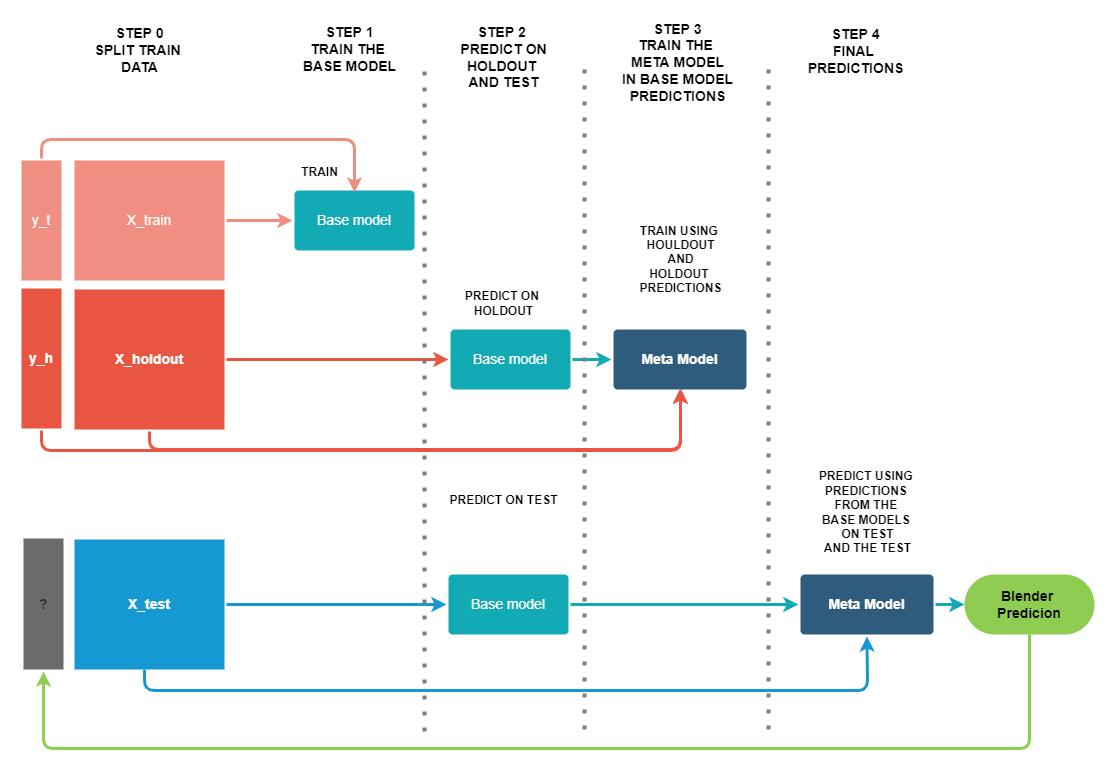

The diagram above was exported from draw.io. Its source (the exported page's mxGraphModel, read from the mxfile embedded in the PNG):
<mxGraphModel dx="1447" dy="750" grid="1" gridSize="10" guides="1" tooltips="1" connect="1" arrows="1" fold="1" page="1" pageScale="1" pageWidth="1169" pageHeight="827" background="none" math="0" shadow="0">
  <root>
    <mxCell id="0" />
    <mxCell id="1" parent="0" />
    <mxCell id="1751" value="" style="edgeStyle=none;rounded=1;jumpStyle=none;html=1;shadow=0;labelBackgroundColor=none;startArrow=none;startFill=0;jettySize=auto;orthogonalLoop=1;strokeColor=#F08E81;strokeWidth=3;fontFamily=Helvetica;fontSize=14;fontColor=#FFFFFF;spacing=5;fontStyle=1;fillColor=#b0e3e6;exitX=1;exitY=0.5;exitDx=0;exitDy=0;entryX=0;entryY=0.5;entryDx=0;entryDy=0;" parent="1" source="1756" target="1769" edge="1">
      <mxGeometry relative="1" as="geometry">
        <Array as="points" />
      </mxGeometry>
    </mxCell>
    <mxCell id="1753" value="X_holdout" style="rounded=1;whiteSpace=wrap;html=1;shadow=0;labelBackgroundColor=none;strokeColor=none;strokeWidth=3;fillColor=#e85642;fontFamily=Helvetica;fontSize=14;fontColor=#FFFFFF;align=center;spacing=5;fontStyle=1;arcSize=0;perimeterSpacing=2;" parent="1" vertex="1">
      <mxGeometry x="120" y="341" width="150" height="140" as="geometry" />
    </mxCell>
    <mxCell id="1756" value="X_train" style="rounded=1;whiteSpace=wrap;html=1;shadow=0;labelBackgroundColor=none;strokeColor=none;strokeWidth=3;fillColor=#f08e81;fontFamily=Helvetica;fontSize=14;fontColor=#FFFFFF;align=center;spacing=5;fontStyle=0;arcSize=0;perimeterSpacing=2;" parent="1" vertex="1">
      <mxGeometry x="120" y="212" width="150" height="120" as="geometry" />
    </mxCell>
    <mxCell id="1767" value="Base model" style="rounded=1;whiteSpace=wrap;html=1;shadow=0;labelBackgroundColor=none;strokeColor=none;strokeWidth=3;fillColor=#12AAB5;fontFamily=Helvetica;fontSize=14;fontColor=#FFFFFF;align=center;spacing=5;arcSize=7;perimeterSpacing=2;" parent="1" vertex="1">
      <mxGeometry x="496" y="381" width="120" height="60" as="geometry" />
    </mxCell>
    <mxCell id="1769" value="Base model" style="rounded=1;whiteSpace=wrap;html=1;shadow=0;labelBackgroundColor=none;strokeColor=none;strokeWidth=3;fillColor=#12AAB5;fontFamily=Helvetica;fontSize=14;fontColor=#FFFFFF;align=center;spacing=5;arcSize=7;perimeterSpacing=2;" parent="1" vertex="1">
      <mxGeometry x="340" y="242" width="120" height="60" as="geometry" />
    </mxCell>
    <mxCell id="TQYjgXyfLCEUGjYd2Lus-1780" value="" style="edgeStyle=none;rounded=1;jumpStyle=none;html=1;shadow=0;labelBackgroundColor=none;startArrow=none;startFill=0;jettySize=auto;orthogonalLoop=1;strokeColor=#E85642;strokeWidth=3;fontFamily=Helvetica;fontSize=14;fontColor=#FFFFFF;spacing=5;fontStyle=1;fillColor=#b0e3e6;exitX=1;exitY=0.5;exitDx=0;exitDy=0;entryX=0;entryY=0.5;entryDx=0;entryDy=0;" parent="1" source="1753" target="1767" edge="1">
      <mxGeometry relative="1" as="geometry">
        <mxPoint x="282.9999999999998" y="402.9999999999999" as="sourcePoint" />
        <mxPoint x="598" y="305" as="targetPoint" />
        <Array as="points" />
      </mxGeometry>
    </mxCell>
    <mxCell id="TQYjgXyfLCEUGjYd2Lus-1784" value="&lt;b&gt;PREDICT ON &lt;br&gt;HOLDOUT&lt;/b&gt;" style="text;html=1;align=center;verticalAlign=middle;resizable=0;points=[];autosize=1;strokeColor=none;fillColor=none;" parent="1" vertex="1">
      <mxGeometry x="504" y="340" width="90" height="30" as="geometry" />
    </mxCell>
    <mxCell id="TQYjgXyfLCEUGjYd2Lus-1785" value="Meta Model" style="rounded=1;whiteSpace=wrap;html=1;shadow=0;labelBackgroundColor=none;strokeColor=none;strokeWidth=3;fillColor=#2F5B7C;fontFamily=Helvetica;fontSize=14;fontColor=#FFFFFF;align=center;spacing=5;fontStyle=1;arcSize=7;perimeterSpacing=2;" parent="1" vertex="1">
      <mxGeometry x="659" y="381" width="133" height="60" as="geometry" />
    </mxCell>
    <mxCell id="TQYjgXyfLCEUGjYd2Lus-1786" value="" style="edgeStyle=none;rounded=1;jumpStyle=none;html=1;shadow=0;labelBackgroundColor=none;startArrow=none;startFill=0;jettySize=auto;orthogonalLoop=1;strokeColor=#12AAB5;strokeWidth=3;fontFamily=Helvetica;fontSize=14;fontColor=#FFFFFF;spacing=5;fontStyle=1;fillColor=#b0e3e6;exitX=1;exitY=0.5;exitDx=0;exitDy=0;entryX=0;entryY=0.5;entryDx=0;entryDy=0;" parent="1" source="1767" target="TQYjgXyfLCEUGjYd2Lus-1785" edge="1">
      <mxGeometry relative="1" as="geometry">
        <mxPoint x="898.1560283687943" y="606.4999999999999" as="sourcePoint" />
        <mxPoint x="941.8439716312055" y="683.5" as="targetPoint" />
      </mxGeometry>
    </mxCell>
    <mxCell id="TQYjgXyfLCEUGjYd2Lus-1787" value="&lt;b&gt;TRAIN USING &lt;br&gt;HOULDOUT&lt;br&gt;AND&lt;br&gt;HOLDOUT &lt;br&gt;PREDICTIONS&lt;/b&gt;" style="text;html=1;align=center;verticalAlign=middle;resizable=0;points=[];autosize=1;strokeColor=none;fillColor=none;" parent="1" vertex="1">
      <mxGeometry x="675.5" y="271" width="100" height="80" as="geometry" />
    </mxCell>
    <mxCell id="TQYjgXyfLCEUGjYd2Lus-1788" value="y_t" style="rounded=1;whiteSpace=wrap;html=1;shadow=0;labelBackgroundColor=none;strokeColor=none;strokeWidth=3;fillColor=#f08e81;fontFamily=Helvetica;fontSize=14;fontColor=#FFFFFF;align=center;spacing=5;fontStyle=0;arcSize=0;perimeterSpacing=2;" parent="1" vertex="1">
      <mxGeometry x="67" y="212" width="40" height="120" as="geometry" />
    </mxCell>
    <mxCell id="TQYjgXyfLCEUGjYd2Lus-1789" value="y_h" style="rounded=1;whiteSpace=wrap;html=1;shadow=0;labelBackgroundColor=none;strokeColor=none;strokeWidth=3;fillColor=#e85642;fontFamily=Helvetica;fontSize=14;fontColor=#FFFFFF;align=center;spacing=5;fontStyle=1;arcSize=0;perimeterSpacing=2;" parent="1" vertex="1">
      <mxGeometry x="67" y="340" width="40" height="140" as="geometry" />
    </mxCell>
    <mxCell id="TQYjgXyfLCEUGjYd2Lus-1790" value="" style="edgeStyle=none;rounded=1;jumpStyle=none;html=1;shadow=0;labelBackgroundColor=none;startArrow=none;startFill=0;jettySize=auto;orthogonalLoop=1;strokeColor=#E85642;strokeWidth=3;fontFamily=Helvetica;fontSize=14;fontColor=#FFFFFF;spacing=5;fontStyle=1;fillColor=#b0e3e6;exitX=0.5;exitY=1;exitDx=0;exitDy=0;" parent="1" source="TQYjgXyfLCEUGjYd2Lus-1789" edge="1">
      <mxGeometry relative="1" as="geometry">
        <mxPoint x="87" y="491" as="sourcePoint" />
        <mxPoint x="726" y="440" as="targetPoint" />
        <Array as="points">
          <mxPoint x="87" y="502" />
          <mxPoint x="726" y="502" />
        </Array>
      </mxGeometry>
    </mxCell>
    <mxCell id="TQYjgXyfLCEUGjYd2Lus-1791" value="" style="edgeStyle=none;rounded=1;jumpStyle=none;html=1;shadow=0;labelBackgroundColor=none;startArrow=none;startFill=0;jettySize=auto;orthogonalLoop=1;strokeColor=#F08E81;strokeWidth=3;fontFamily=Helvetica;fontSize=14;fontColor=#FFFFFF;spacing=5;fontStyle=1;fillColor=#b0e3e6;exitX=0.5;exitY=0;exitDx=0;exitDy=0;entryX=0.5;entryY=0.063;entryDx=0;entryDy=0;entryPerimeter=0;" parent="1" source="TQYjgXyfLCEUGjYd2Lus-1788" target="1769" edge="1">
      <mxGeometry relative="1" as="geometry">
        <mxPoint x="55" y="211.9999999999999" as="sourcePoint" />
        <mxPoint x="374" y="241.0000000000001" as="targetPoint" />
        <Array as="points">
          <mxPoint x="87" y="191" />
          <mxPoint x="400" y="191" />
        </Array>
      </mxGeometry>
    </mxCell>
    <mxCell id="TQYjgXyfLCEUGjYd2Lus-1793" value="&lt;b&gt;&lt;font style=&quot;font-size: 14px&quot;&gt;STEP 1&lt;br&gt;TRAIN THE &lt;br&gt;BASE MODEL&lt;/font&gt;&lt;/b&gt;" style="text;html=1;align=center;verticalAlign=middle;resizable=0;points=[];autosize=1;strokeColor=none;fillColor=none;" parent="1" vertex="1">
      <mxGeometry x="340" y="76" width="110" height="50" as="geometry" />
    </mxCell>
    <mxCell id="TQYjgXyfLCEUGjYd2Lus-1796" value="&lt;b&gt;&lt;font style=&quot;font-size: 14px&quot;&gt;STEP 2&amp;nbsp;&lt;br&gt;PREDICT ON&lt;br&gt;HOLDOUT &lt;br&gt;AND TEST&lt;br&gt;&lt;/font&gt;&lt;/b&gt;" style="text;html=1;align=center;verticalAlign=middle;resizable=0;points=[];autosize=1;strokeColor=none;fillColor=none;" parent="1" vertex="1">
      <mxGeometry x="499" y="74" width="100" height="70" as="geometry" />
    </mxCell>
    <mxCell id="TQYjgXyfLCEUGjYd2Lus-1797" value="&lt;font&gt;&lt;span style=&quot;font-size: 14px&quot;&gt;&lt;b&gt;STEP 3&lt;/b&gt;&lt;/span&gt;&lt;br&gt;&lt;span style=&quot;font-size: 14px&quot;&gt;&lt;b&gt;TRAIN THE &lt;br&gt;META MODEL&lt;br&gt;&amp;nbsp;IN BASE MODEL &lt;br&gt;PREDICTIONS&lt;/b&gt;&lt;/span&gt;&lt;br&gt;&lt;/font&gt;" style="text;html=1;align=center;verticalAlign=middle;resizable=0;points=[];autosize=1;strokeColor=none;fillColor=none;" parent="1" vertex="1">
      <mxGeometry x="657.5" y="74" width="130" height="80" as="geometry" />
    </mxCell>
    <mxCell id="TQYjgXyfLCEUGjYd2Lus-1798" value="" style="edgeStyle=none;rounded=1;jumpStyle=none;html=1;shadow=0;labelBackgroundColor=none;startArrow=none;startFill=0;jettySize=auto;orthogonalLoop=1;strokeColor=#E85642;strokeWidth=3;fontFamily=Helvetica;fontSize=14;fontColor=#FFFFFF;spacing=5;fontStyle=1;fillColor=#b0e3e6;" parent="1" edge="1">
      <mxGeometry relative="1" as="geometry">
        <mxPoint x="195" y="701" as="sourcePoint" />
        <mxPoint x="195" y="703.0000000000002" as="targetPoint" />
      </mxGeometry>
    </mxCell>
    <mxCell id="TQYjgXyfLCEUGjYd2Lus-1801" value="X_test" style="rounded=1;whiteSpace=wrap;html=1;shadow=0;labelBackgroundColor=none;strokeColor=none;strokeWidth=3;fillColor=#1699d3;fontFamily=Helvetica;fontSize=14;fontColor=#FFFFFF;align=center;spacing=5;fontStyle=1;arcSize=0;perimeterSpacing=2;" parent="1" vertex="1">
      <mxGeometry x="120" y="591" width="150" height="130" as="geometry" />
    </mxCell>
    <mxCell id="TQYjgXyfLCEUGjYd2Lus-1804" value="Base model" style="rounded=1;whiteSpace=wrap;html=1;shadow=0;labelBackgroundColor=none;strokeColor=none;strokeWidth=3;fillColor=#12AAB5;fontFamily=Helvetica;fontSize=14;fontColor=#FFFFFF;align=center;spacing=5;arcSize=7;perimeterSpacing=2;" parent="1" vertex="1">
      <mxGeometry x="494" y="626" width="120" height="60" as="geometry" />
    </mxCell>
    <mxCell id="TQYjgXyfLCEUGjYd2Lus-1805" value="" style="edgeStyle=none;rounded=0;jumpStyle=none;html=1;shadow=0;labelBackgroundColor=none;startArrow=none;startFill=0;endArrow=classic;endFill=1;jettySize=auto;orthogonalLoop=1;strokeColor=#1699D3;strokeWidth=3;fontFamily=Helvetica;fontSize=14;fontColor=#FFFFFF;spacing=5;exitX=1;exitY=0.5;exitDx=0;exitDy=0;entryX=0;entryY=0.5;entryDx=0;entryDy=0;" parent="1" source="TQYjgXyfLCEUGjYd2Lus-1801" target="TQYjgXyfLCEUGjYd2Lus-1804" edge="1">
      <mxGeometry relative="1" as="geometry">
        <mxPoint x="290" y="649" as="sourcePoint" />
        <mxPoint x="527" y="600.9975301204818" as="targetPoint" />
      </mxGeometry>
    </mxCell>
    <mxCell id="TQYjgXyfLCEUGjYd2Lus-1813" value="&lt;b&gt;TRAIN&lt;/b&gt;" style="text;html=1;align=center;verticalAlign=middle;resizable=0;points=[];autosize=1;strokeColor=none;fillColor=none;" parent="1" vertex="1">
      <mxGeometry x="340" y="214" width="50" height="20" as="geometry" />
    </mxCell>
    <mxCell id="TQYjgXyfLCEUGjYd2Lus-1816" value="&lt;b&gt;PREDICT ON TEST&lt;/b&gt;" style="text;html=1;align=center;verticalAlign=middle;resizable=0;points=[];autosize=1;strokeColor=none;fillColor=none;" parent="1" vertex="1">
      <mxGeometry x="489" y="542" width="120" height="20" as="geometry" />
    </mxCell>
    <mxCell id="TQYjgXyfLCEUGjYd2Lus-1818" value="" style="edgeStyle=none;rounded=1;jumpStyle=none;html=1;shadow=0;labelBackgroundColor=none;startArrow=none;startFill=0;jettySize=auto;orthogonalLoop=1;strokeColor=#12AAB5;strokeWidth=3;fontFamily=Helvetica;fontSize=14;fontColor=#FFFFFF;spacing=5;fontStyle=1;fillColor=#b0e3e6;exitX=1;exitY=0.5;exitDx=0;exitDy=0;entryX=0;entryY=0.5;entryDx=0;entryDy=0;" parent="1" source="TQYjgXyfLCEUGjYd2Lus-1804" target="TQYjgXyfLCEUGjYd2Lus-1819" edge="1">
      <mxGeometry relative="1" as="geometry">
        <mxPoint x="621.9999999999998" y="400.9999999999999" as="sourcePoint" />
        <mxPoint x="680" y="656" as="targetPoint" />
        <Array as="points" />
      </mxGeometry>
    </mxCell>
    <mxCell id="TQYjgXyfLCEUGjYd2Lus-1819" value="Meta Model" style="rounded=1;whiteSpace=wrap;html=1;shadow=0;labelBackgroundColor=none;strokeColor=none;strokeWidth=3;fillColor=#2F5B7C;fontFamily=Helvetica;fontSize=14;fontColor=#FFFFFF;align=center;spacing=5;fontStyle=1;arcSize=7;perimeterSpacing=2;" parent="1" vertex="1">
      <mxGeometry x="846" y="626" width="133" height="60" as="geometry" />
    </mxCell>
    <mxCell id="TQYjgXyfLCEUGjYd2Lus-1820" value="" style="endArrow=none;dashed=1;html=1;dashPattern=1 3;strokeWidth=4;rounded=1;fontSize=14;strokeColor=#7D7D7D;" parent="1" edge="1">
      <mxGeometry width="50" height="50" relative="1" as="geometry">
        <mxPoint x="814" y="781" as="sourcePoint" />
        <mxPoint x="814" y="114" as="targetPoint" />
        <Array as="points">
          <mxPoint x="814" y="482" />
        </Array>
      </mxGeometry>
    </mxCell>
    <mxCell id="TQYjgXyfLCEUGjYd2Lus-1821" value="&lt;b&gt;&lt;font style=&quot;font-size: 14px&quot;&gt;STEP 4&lt;br&gt;FINAL &lt;br&gt;PREDICTIONS&lt;/font&gt;&lt;/b&gt;" style="text;html=1;align=center;verticalAlign=middle;resizable=0;points=[];autosize=1;strokeColor=none;fillColor=none;" parent="1" vertex="1">
      <mxGeometry x="846" y="78" width="110" height="50" as="geometry" />
    </mxCell>
    <mxCell id="QiWuCmleO5MabE-RrJOM-1770" style="edgeStyle=orthogonalEdgeStyle;rounded=1;orthogonalLoop=1;jettySize=auto;html=1;exitX=0.5;exitY=1;exitDx=0;exitDy=0;entryX=0.5;entryY=1;entryDx=0;entryDy=0;strokeWidth=3;strokeColor=#8FCC52;" edge="1" parent="1" source="TQYjgXyfLCEUGjYd2Lus-1822" target="QiWuCmleO5MabE-RrJOM-1769">
      <mxGeometry relative="1" as="geometry">
        <Array as="points">
          <mxPoint x="1075" y="800" />
          <mxPoint x="89" y="800" />
        </Array>
      </mxGeometry>
    </mxCell>
    <mxCell id="TQYjgXyfLCEUGjYd2Lus-1822" value="&lt;b&gt;Blender &lt;br&gt;Predicion&lt;/b&gt;" style="rounded=1;whiteSpace=wrap;html=1;fontSize=14;fillColor=#8FCC52;strokeColor=none;arcSize=50;strokeWidth=4;" parent="1" vertex="1">
      <mxGeometry x="1010" y="626" width="130" height="60" as="geometry" />
    </mxCell>
    <mxCell id="TQYjgXyfLCEUGjYd2Lus-1823" value="" style="edgeStyle=none;rounded=1;jumpStyle=none;html=1;shadow=0;labelBackgroundColor=none;startArrow=none;startFill=0;jettySize=auto;orthogonalLoop=1;strokeColor=#12AAB5;strokeWidth=3;fontFamily=Helvetica;fontSize=14;fontColor=#FFFFFF;spacing=5;fontStyle=1;fillColor=#b0e3e6;exitX=1;exitY=0.5;exitDx=0;exitDy=0;entryX=0;entryY=0.5;entryDx=0;entryDy=0;" parent="1" source="TQYjgXyfLCEUGjYd2Lus-1819" target="TQYjgXyfLCEUGjYd2Lus-1822" edge="1">
      <mxGeometry relative="1" as="geometry">
        <mxPoint x="621.9999999999998" y="666" as="sourcePoint" />
        <mxPoint x="854" y="666" as="targetPoint" />
        <Array as="points" />
      </mxGeometry>
    </mxCell>
    <mxCell id="TQYjgXyfLCEUGjYd2Lus-1826" value="&lt;b&gt;&lt;font style=&quot;font-size: 14px&quot;&gt;STEP 0&lt;br&gt;SPLIT TRAIN &lt;br&gt;DATA&lt;br&gt;&lt;/font&gt;&lt;/b&gt;" style="text;html=1;align=center;verticalAlign=middle;resizable=0;points=[];autosize=1;strokeColor=none;fillColor=none;" parent="1" vertex="1">
      <mxGeometry x="135" y="77" width="100" height="50" as="geometry" />
    </mxCell>
    <mxCell id="TQYjgXyfLCEUGjYd2Lus-1828" value="&lt;b&gt;PREDICT USING &lt;br&gt;PREDICTIONS &lt;br&gt;FROM THE &lt;br&gt;BASE MODELS &lt;br&gt;ON TEST&lt;br&gt;AND THE TEST&lt;br&gt;&lt;/b&gt;" style="text;html=1;align=center;verticalAlign=middle;resizable=0;points=[];autosize=1;strokeColor=none;fillColor=none;" parent="1" vertex="1">
      <mxGeometry x="857.5" y="519" width="110" height="90" as="geometry" />
    </mxCell>
    <mxCell id="TQYjgXyfLCEUGjYd2Lus-1829" value="" style="edgeStyle=none;rounded=1;jumpStyle=none;html=1;shadow=0;labelBackgroundColor=none;startArrow=none;startFill=0;jettySize=auto;orthogonalLoop=1;strokeColor=#E85642;strokeWidth=3;fontFamily=Helvetica;fontSize=14;fontColor=#FFFFFF;spacing=5;fontStyle=1;fillColor=#b0e3e6;exitX=0.5;exitY=1;exitDx=0;exitDy=0;" parent="1" source="1753" edge="1">
      <mxGeometry relative="1" as="geometry">
        <mxPoint x="195" y="493.0000000000001" as="sourcePoint" />
        <mxPoint x="726" y="440" as="targetPoint" />
        <Array as="points">
          <mxPoint x="195" y="501" />
          <mxPoint x="726" y="501" />
        </Array>
      </mxGeometry>
    </mxCell>
    <mxCell id="TQYjgXyfLCEUGjYd2Lus-1832" value="" style="edgeStyle=none;rounded=1;jumpStyle=none;html=1;shadow=0;labelBackgroundColor=none;startArrow=none;startFill=0;jettySize=auto;orthogonalLoop=1;strokeColor=#1699D3;strokeWidth=3;fontFamily=Helvetica;fontSize=14;fontColor=#FFFFFF;spacing=5;fontStyle=1;fillColor=#b0e3e6;entryX=0.5;entryY=1;entryDx=0;entryDy=0;exitX=0.468;exitY=0.985;exitDx=0;exitDy=0;exitPerimeter=0;" parent="1" source="TQYjgXyfLCEUGjYd2Lus-1801" target="TQYjgXyfLCEUGjYd2Lus-1819" edge="1">
      <mxGeometry relative="1" as="geometry">
        <mxPoint x="190" y="727.0000000000001" as="sourcePoint" />
        <mxPoint x="720.5" y="686" as="targetPoint" />
        <Array as="points">
          <mxPoint x="190" y="742" />
          <mxPoint x="913" y="742" />
        </Array>
      </mxGeometry>
    </mxCell>
    <mxCell id="QiWuCmleO5MabE-RrJOM-1769" value="?" style="rounded=1;whiteSpace=wrap;html=1;shadow=0;labelBackgroundColor=none;strokeColor=none;strokeWidth=3;fillColor=#6B6B6B;fontFamily=Helvetica;fontSize=14;fontColor=#333333;align=center;spacing=5;fontStyle=1;arcSize=0;perimeterSpacing=2;" vertex="1" parent="1">
      <mxGeometry x="69" y="590" width="40" height="131" as="geometry" />
    </mxCell>
    <mxCell id="QiWuCmleO5MabE-RrJOM-1771" value="" style="endArrow=none;dashed=1;html=1;dashPattern=1 3;strokeWidth=4;rounded=1;fontSize=14;strokeColor=#7D7D7D;" edge="1" parent="1">
      <mxGeometry width="50" height="50" relative="1" as="geometry">
        <mxPoint x="630" y="781" as="sourcePoint" />
        <mxPoint x="630" y="114" as="targetPoint" />
        <Array as="points">
          <mxPoint x="630" y="482" />
        </Array>
      </mxGeometry>
    </mxCell>
    <mxCell id="QiWuCmleO5MabE-RrJOM-1772" value="" style="endArrow=none;dashed=1;html=1;dashPattern=1 3;strokeWidth=4;rounded=1;fontSize=14;strokeColor=#7D7D7D;" edge="1" parent="1">
      <mxGeometry width="50" height="50" relative="1" as="geometry">
        <mxPoint x="470" y="783" as="sourcePoint" />
        <mxPoint x="470" y="116" as="targetPoint" />
        <Array as="points">
          <mxPoint x="470" y="484" />
        </Array>
      </mxGeometry>
    </mxCell>
  </root>
</mxGraphModel>